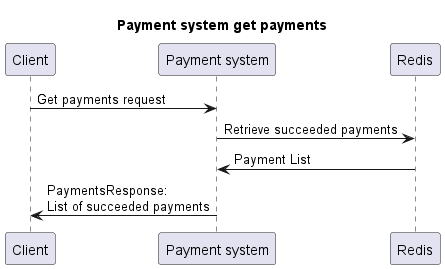

The diagram above was rendered by PlantUML. Its source (embedded in the PNG):
@startuml
title Payment system get payments

Client -> "Payment system": Get payments request
"Payment system" -> "Redis": Retrieve succeeded payments
"Redis" -> "Payment system": Payment List
"Payment system" -> Client: PaymentsResponse: \nList of succeeded payments
@enduml